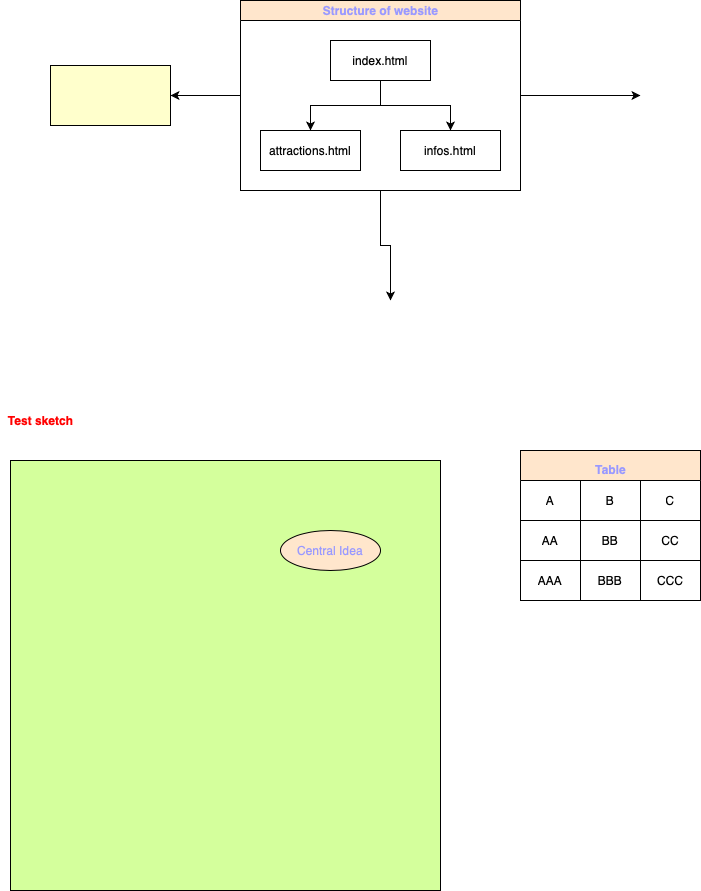

The diagram above was exported from draw.io. Its source (the exported page's mxGraphModel, read from the mxfile embedded in the PNG):
<mxGraphModel dx="798" dy="664" grid="1" gridSize="10" guides="1" tooltips="1" connect="1" arrows="1" fold="1" page="1" pageScale="1" pageWidth="827" pageHeight="1169" math="0" shadow="0">
  <root>
    <mxCell id="0" />
    <mxCell id="1" parent="0" />
    <mxCell id="3toqLoDNoZ65KBe-qw8A-2" value="Test sketch" style="text;html=1;resizable=0;autosize=1;align=center;verticalAlign=middle;points=[];fillColor=none;strokeColor=none;rounded=0;fontStyle=1;fontColor=#FF0000;" parent="1" vertex="1">
      <mxGeometry x="40" y="480" width="80" height="20" as="geometry" />
    </mxCell>
    <mxCell id="gwXtngSClAgEIPR73Au1-1" value="here follows the text to improve the sketch" style="text;html=1;resizable=0;autosize=1;align=center;verticalAlign=middle;points=[];fillColor=none;strokeColor=none;rounded=0;fontColor=#FF0000;" parent="1" vertex="1">
      <mxGeometry x="120" y="564" width="240" height="20" as="geometry" />
    </mxCell>
    <mxCell id="gwXtngSClAgEIPR73Au1-2" value="" style="rounded=1;whiteSpace=wrap;html=1;fontColor=#FF0000;fillColor=#D4FF9C;" parent="1" vertex="1">
      <mxGeometry x="80" y="620" width="120" height="60" as="geometry" />
    </mxCell>
    <mxCell id="gwXtngSClAgEIPR73Au1-3" value="" style="ellipse;whiteSpace=wrap;html=1;aspect=fixed;fontColor=#FF0000;fillColor=#D4FF9C;" parent="1" vertex="1">
      <mxGeometry x="270" y="610" width="150" height="150" as="geometry" />
    </mxCell>
    <mxCell id="gwXtngSClAgEIPR73Au1-4" value="" style="shape=step;perimeter=stepPerimeter;whiteSpace=wrap;html=1;fixedSize=1;fillColor=#FFE6CC;fontColor=#FFE6CC;" parent="1" vertex="1">
      <mxGeometry x="314" y="790" width="56" height="80" as="geometry" />
    </mxCell>
    <mxCell id="gwXtngSClAgEIPR73Au1-5" value="Actor" style="shape=umlActor;verticalLabelPosition=bottom;verticalAlign=top;html=1;outlineConnect=0;fontColor=#FF0000;fillColor=#D4FF9C;" parent="1" vertex="1">
      <mxGeometry x="100" y="790" width="30" height="60" as="geometry" />
    </mxCell>
    <mxCell id="gwXtngSClAgEIPR73Au1-6" value="" style="shape=flexArrow;endArrow=classic;html=1;fontColor=#FF0000;endWidth=34.11764705882353;endSize=6.199999999999999;" parent="1" edge="1">
      <mxGeometry width="50" height="50" relative="1" as="geometry">
        <mxPoint x="200" y="820" as="sourcePoint" />
        <mxPoint x="270" y="830" as="targetPoint" />
        <Array as="points">
          <mxPoint x="150" y="830" />
          <mxPoint x="230" y="830" />
        </Array>
      </mxGeometry>
    </mxCell>
    <mxCell id="gwXtngSClAgEIPR73Au1-7" value="Table" style="shape=table;html=1;whiteSpace=wrap;startSize=30;container=1;collapsible=0;childLayout=tableLayout;fontStyle=1;align=center;fontColor=#FFE6CC;fillColor=#FFE6CC;" parent="1" vertex="1">
      <mxGeometry x="560" y="520" width="180" height="150" as="geometry" />
    </mxCell>
    <mxCell id="gwXtngSClAgEIPR73Au1-8" value="" style="shape=partialRectangle;html=1;whiteSpace=wrap;collapsible=0;dropTarget=0;pointerEvents=0;fillColor=none;top=0;left=0;bottom=0;right=0;points=[[0,0.5],[1,0.5]];portConstraint=eastwest;" parent="gwXtngSClAgEIPR73Au1-7" vertex="1">
      <mxGeometry y="30" width="180" height="40" as="geometry" />
    </mxCell>
    <mxCell id="gwXtngSClAgEIPR73Au1-9" value="A" style="shape=partialRectangle;html=1;whiteSpace=wrap;connectable=0;fillColor=none;top=0;left=0;bottom=0;right=0;overflow=hidden;" parent="gwXtngSClAgEIPR73Au1-8" vertex="1">
      <mxGeometry width="60" height="40" as="geometry" />
    </mxCell>
    <mxCell id="gwXtngSClAgEIPR73Au1-10" value="B" style="shape=partialRectangle;html=1;whiteSpace=wrap;connectable=0;fillColor=none;top=0;left=0;bottom=0;right=0;overflow=hidden;" parent="gwXtngSClAgEIPR73Au1-8" vertex="1">
      <mxGeometry x="60" width="60" height="40" as="geometry" />
    </mxCell>
    <mxCell id="gwXtngSClAgEIPR73Au1-11" value="C" style="shape=partialRectangle;html=1;whiteSpace=wrap;connectable=0;fillColor=none;top=0;left=0;bottom=0;right=0;overflow=hidden;" parent="gwXtngSClAgEIPR73Au1-8" vertex="1">
      <mxGeometry x="120" width="60" height="40" as="geometry" />
    </mxCell>
    <mxCell id="gwXtngSClAgEIPR73Au1-12" value="" style="shape=partialRectangle;html=1;whiteSpace=wrap;collapsible=0;dropTarget=0;pointerEvents=0;fillColor=none;top=0;left=0;bottom=0;right=0;points=[[0,0.5],[1,0.5]];portConstraint=eastwest;" parent="gwXtngSClAgEIPR73Au1-7" vertex="1">
      <mxGeometry y="70" width="180" height="40" as="geometry" />
    </mxCell>
    <mxCell id="gwXtngSClAgEIPR73Au1-13" value="AA" style="shape=partialRectangle;html=1;whiteSpace=wrap;connectable=0;fillColor=none;top=0;left=0;bottom=0;right=0;overflow=hidden;" parent="gwXtngSClAgEIPR73Au1-12" vertex="1">
      <mxGeometry width="60" height="40" as="geometry" />
    </mxCell>
    <mxCell id="gwXtngSClAgEIPR73Au1-14" value="BB" style="shape=partialRectangle;html=1;whiteSpace=wrap;connectable=0;fillColor=none;top=0;left=0;bottom=0;right=0;overflow=hidden;" parent="gwXtngSClAgEIPR73Au1-12" vertex="1">
      <mxGeometry x="60" width="60" height="40" as="geometry" />
    </mxCell>
    <mxCell id="gwXtngSClAgEIPR73Au1-15" value="CC" style="shape=partialRectangle;html=1;whiteSpace=wrap;connectable=0;fillColor=none;top=0;left=0;bottom=0;right=0;overflow=hidden;" parent="gwXtngSClAgEIPR73Au1-12" vertex="1">
      <mxGeometry x="120" width="60" height="40" as="geometry" />
    </mxCell>
    <mxCell id="gwXtngSClAgEIPR73Au1-16" value="" style="shape=partialRectangle;html=1;whiteSpace=wrap;collapsible=0;dropTarget=0;pointerEvents=0;fillColor=none;top=0;left=0;bottom=0;right=0;points=[[0,0.5],[1,0.5]];portConstraint=eastwest;" parent="gwXtngSClAgEIPR73Au1-7" vertex="1">
      <mxGeometry y="110" width="180" height="40" as="geometry" />
    </mxCell>
    <mxCell id="gwXtngSClAgEIPR73Au1-17" value="AAA" style="shape=partialRectangle;html=1;whiteSpace=wrap;connectable=0;fillColor=none;top=0;left=0;bottom=0;right=0;overflow=hidden;" parent="gwXtngSClAgEIPR73Au1-16" vertex="1">
      <mxGeometry width="60" height="40" as="geometry" />
    </mxCell>
    <mxCell id="gwXtngSClAgEIPR73Au1-18" value="BBB" style="shape=partialRectangle;html=1;whiteSpace=wrap;connectable=0;fillColor=none;top=0;left=0;bottom=0;right=0;overflow=hidden;" parent="gwXtngSClAgEIPR73Au1-16" vertex="1">
      <mxGeometry x="60" width="60" height="40" as="geometry" />
    </mxCell>
    <mxCell id="gwXtngSClAgEIPR73Au1-19" value="CCC" style="shape=partialRectangle;html=1;whiteSpace=wrap;connectable=0;fillColor=none;top=0;left=0;bottom=0;right=0;overflow=hidden;" parent="gwXtngSClAgEIPR73Au1-16" vertex="1">
      <mxGeometry x="120" width="60" height="40" as="geometry" />
    </mxCell>
    <mxCell id="gwXtngSClAgEIPR73Au1-20" value="Text" style="text;html=1;resizable=0;autosize=1;align=center;verticalAlign=middle;points=[];fillColor=none;strokeColor=none;rounded=0;fontColor=#FFE6CC;" parent="1" vertex="1">
      <mxGeometry x="360" y="640" width="40" height="20" as="geometry" />
    </mxCell>
    <mxCell id="gwXtngSClAgEIPR73Au1-21" value="Text" style="text;html=1;resizable=0;autosize=1;align=center;verticalAlign=middle;points=[];fillColor=none;strokeColor=none;rounded=0;fontColor=#FFE6CC;" parent="1" vertex="1">
      <mxGeometry x="360" y="640" width="40" height="20" as="geometry" />
    </mxCell>
    <mxCell id="gwXtngSClAgEIPR73Au1-22" value="Text" style="text;html=1;resizable=0;autosize=1;align=center;verticalAlign=middle;points=[];fillColor=none;strokeColor=none;rounded=0;fontColor=#FFE6CC;" parent="1" vertex="1">
      <mxGeometry x="360" y="640" width="40" height="20" as="geometry" />
    </mxCell>
    <mxCell id="gwXtngSClAgEIPR73Au1-23" value="Table" style="text;html=1;resizable=0;autosize=1;align=center;verticalAlign=middle;points=[];fillColor=none;strokeColor=none;rounded=0;fontColor=#9999FF;fontStyle=1" parent="1" vertex="1">
      <mxGeometry x="625" y="529" width="50" height="20" as="geometry" />
    </mxCell>
    <mxCell id="gwXtngSClAgEIPR73Au1-31" style="edgeStyle=orthogonalEdgeStyle;rounded=0;orthogonalLoop=1;jettySize=auto;html=1;fontColor=#9999FF;" parent="1" source="gwXtngSClAgEIPR73Au1-24" edge="1">
      <mxGeometry relative="1" as="geometry">
        <mxPoint x="430" y="370" as="targetPoint" />
      </mxGeometry>
    </mxCell>
    <mxCell id="gwXtngSClAgEIPR73Au1-32" style="edgeStyle=orthogonalEdgeStyle;rounded=0;orthogonalLoop=1;jettySize=auto;html=1;fontColor=#9999FF;" parent="1" source="gwXtngSClAgEIPR73Au1-24" edge="1">
      <mxGeometry relative="1" as="geometry">
        <mxPoint x="680" y="164.9999999999999" as="targetPoint" />
      </mxGeometry>
    </mxCell>
    <mxCell id="gwXtngSClAgEIPR73Au1-34" value="" style="edgeStyle=orthogonalEdgeStyle;rounded=0;orthogonalLoop=1;jettySize=auto;html=1;fontColor=#9999FF;" parent="1" source="gwXtngSClAgEIPR73Au1-24" target="gwXtngSClAgEIPR73Au1-33" edge="1">
      <mxGeometry relative="1" as="geometry" />
    </mxCell>
    <mxCell id="gwXtngSClAgEIPR73Au1-24" value="Structure of website" style="swimlane;html=1;startSize=20;horizontal=1;childLayout=treeLayout;horizontalTree=0;resizable=0;containerType=tree;fontColor=#9999FF;fillColor=#FFE6CC;" parent="1" vertex="1">
      <mxGeometry x="280" y="70" width="280" height="190" as="geometry" />
    </mxCell>
    <mxCell id="gwXtngSClAgEIPR73Au1-25" value="index.html" style="whiteSpace=wrap;html=1;" parent="gwXtngSClAgEIPR73Au1-24" vertex="1">
      <mxGeometry x="90" y="40" width="100" height="40" as="geometry" />
    </mxCell>
    <mxCell id="gwXtngSClAgEIPR73Au1-26" value="attractions.html" style="whiteSpace=wrap;html=1;" parent="gwXtngSClAgEIPR73Au1-24" vertex="1">
      <mxGeometry x="20" y="130" width="100" height="40" as="geometry" />
    </mxCell>
    <mxCell id="gwXtngSClAgEIPR73Au1-27" value="" style="edgeStyle=elbowEdgeStyle;elbow=vertical;html=1;rounded=0;" parent="gwXtngSClAgEIPR73Au1-24" source="gwXtngSClAgEIPR73Au1-25" target="gwXtngSClAgEIPR73Au1-26" edge="1">
      <mxGeometry relative="1" as="geometry" />
    </mxCell>
    <mxCell id="gwXtngSClAgEIPR73Au1-28" value="infos.html" style="whiteSpace=wrap;html=1;" parent="gwXtngSClAgEIPR73Au1-24" vertex="1">
      <mxGeometry x="160" y="130" width="100" height="40" as="geometry" />
    </mxCell>
    <mxCell id="gwXtngSClAgEIPR73Au1-29" value="" style="edgeStyle=elbowEdgeStyle;elbow=vertical;html=1;rounded=0;" parent="gwXtngSClAgEIPR73Au1-24" source="gwXtngSClAgEIPR73Au1-25" target="gwXtngSClAgEIPR73Au1-28" edge="1">
      <mxGeometry relative="1" as="geometry" />
    </mxCell>
    <mxCell id="3toqLoDNoZ65KBe-qw8A-1" value="" style="whiteSpace=wrap;html=1;aspect=fixed;fillColor=#D4FF9C;" parent="1" vertex="1">
      <mxGeometry x="50" y="530" width="430" height="430" as="geometry" />
    </mxCell>
    <mxCell id="gwXtngSClAgEIPR73Au1-30" value="Central Idea" style="ellipse;whiteSpace=wrap;html=1;align=center;newEdgeStyle={&quot;edgeStyle&quot;:&quot;entityRelationEdgeStyle&quot;,&quot;startArrow&quot;:&quot;none&quot;,&quot;endArrow&quot;:&quot;none&quot;,&quot;segment&quot;:10,&quot;curved&quot;:1};treeFolding=1;treeMoving=1;fontColor=#9999FF;fillColor=#FFE6CC;" parent="1" vertex="1">
      <mxGeometry x="320" y="600" width="100" height="40" as="geometry" />
    </mxCell>
    <mxCell id="gwXtngSClAgEIPR73Au1-33" value="" style="whiteSpace=wrap;html=1;fontColor=#9999FF;fontStyle=1;fillColor=#FFFFCC;startSize=20;" parent="1" vertex="1">
      <mxGeometry x="90" y="135" width="120" height="60" as="geometry" />
    </mxCell>
  </root>
</mxGraphModel>